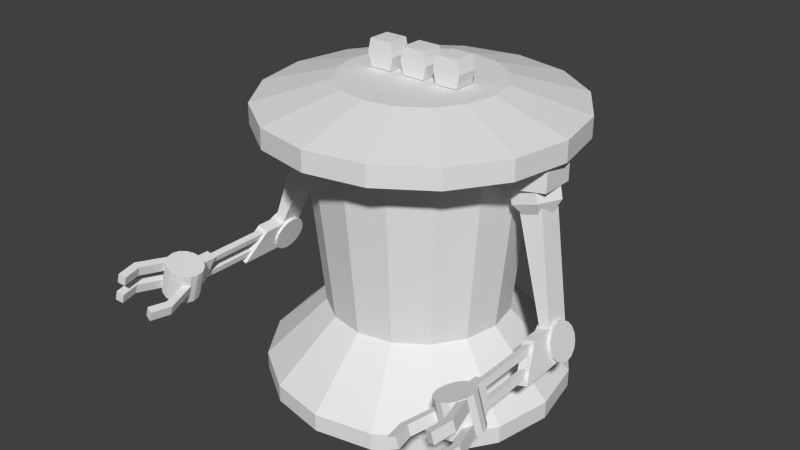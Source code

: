 # Source: npc_servbot.blend  (saved by Blender 2.78.0; exported with 4.5.12 LTS)
import bpy
from mathutils import Matrix  # noqa: F401  (used for matrix-valued properties, if any)

bpy.ops.wm.read_factory_settings(use_empty=True)
scene = bpy.context.scene
scene.name = 'Scene'

# ---- collections
col_collection_2 = bpy.data.collections.new('Collection 2'); scene.collection.children.link(col_collection_2)

# ---- world
world_world = bpy.data.worlds.new('World'); scene.world = world_world
world_world.color = (0.05088, 0.05088, 0.05088)
world_world.use_sun_shadow = False
world_world.sun_shadow_jitter_overblur = 0.0
world_world.cycles.sampling_method = 'NONE'
world_world.cycles.sample_map_resolution = 256

# ---- meshes
me_servbotmesh_923 = bpy.data.meshes.new('ServbotMesh.923')
me_servbotmesh_923.from_pydata([(-0.6397, 0.002321, 0.0009457), (-0.6397, 0.002321, 0.07577), (-0.591, 0.2472, 0.0009457), (-0.591, 0.2472, 0.07577), (-0.4523, 0.4549, 0.0009457), (-0.4523, 0.4549, 0.07577), (-0.2447, 0.5936, 0.0009456), (-0.2447, 0.5936, 0.07577), (0.0002557, 0.6423, 0.0009455), (0.0002557, 0.6423, 0.07577), (0.2452, 0.5936, 0.0009456), (0.2452, 0.5936, 0.07577), (0.4528, 0.4549, 0.0009457), (0.4528, 0.4549, 0.07577), (0.5915, 0.2472, 0.0009456), (0.5915, 0.2472, 0.07577), (0.6403, 0.002322, 0.0009457), (0.6403, 0.002322, 0.07577), (0.5915, -0.2426, 0.0009457), (0.5915, -0.2426, 0.07577), (0.4528, -0.4502, 0.0009457), (0.4528, -0.4502, 0.07577), (0.2452, -0.589, 0.0009457), (0.2452, -0.589, 0.07577), (0.0002568, -0.6377, 0.0009456), (0.0002568, -0.6377, 0.07577), (-0.2447, -0.589, 0.0009456), (-0.2447, -0.589, 0.07577), (-0.4523, -0.4502, 0.0009457), (-0.4523, -0.4502, 0.07577), (-0.591, -0.2426, 0.0009456), (-0.591, -0.2426, 0.07577), (-0.385, 0.002321, 0.3267), (-0.3556, 0.1497, 0.3267), (-0.2721, 0.2747, 0.3267), (-0.1472, 0.3582, 0.3267), (0.0002559, 0.3875, 0.3267), (0.1477, 0.3582, 0.3267), (0.2726, 0.2747, 0.3267), (0.3562, 0.1497, 0.3267), (0.3855, 0.002322, 0.3267), (0.3562, -0.1451, 0.3267), (0.2726, -0.2701, 0.3267), (0.1477, -0.3536, 0.3267), (0.0002565, -0.3829, 0.3267), (-0.1472, -0.3536, 0.3267), (-0.2721, -0.2701, 0.3267), (-0.3556, -0.1451, 0.3267), (-0.4594, 0.002321, 1.075), (-0.4244, 0.1782, 1.075), (-0.3248, 0.3273, 1.075), (-0.1756, 0.427, 1.075), (0.0002558, 0.462, 1.075), (0.1762, 0.427, 1.075), (0.3253, 0.3273, 1.075), (0.4249, 0.1782, 1.075), (0.4599, 0.002322, 1.075), (0.4249, -0.1736, 1.075), (0.3253, -0.3227, 1.075), (0.1762, -0.4223, 1.075), (0.0002566, -0.4573, 1.075), (-0.1756, -0.4223, 1.075), (-0.3248, -0.3227, 1.075), (-0.4244, -0.1736, 1.075), (-0.6551, 0.002321, 1.107), (-0.6052, 0.2531, 1.107), (-0.4631, 0.4657, 1.107), (-0.2505, 0.6078, 1.107), (0.0002557, 0.6576, 1.107), (0.251, 0.6078, 1.107), (0.4636, 0.4657, 1.107), (0.6057, 0.2531, 1.107), (0.6556, 0.002322, 1.107), (0.6057, -0.2485, 1.107), (0.4636, -0.4611, 1.107), (0.251, -0.6031, 1.107), (0.0002568, -0.653, 1.107), (-0.2505, -0.6031, 1.107), (-0.4631, -0.4611, 1.107), (-0.6052, -0.2485, 1.107), (-0.6551, 0.002321, 1.194), (-0.6052, 0.2531, 1.194), (-0.4631, 0.4657, 1.194), (-0.2505, 0.6078, 1.194), (0.0002557, 0.6576, 1.194), (0.251, 0.6078, 1.194), (0.4636, 0.4657, 1.194), (0.6057, 0.2531, 1.194), (0.6556, 0.002322, 1.194), (0.6057, -0.2485, 1.194), (0.4636, -0.4611, 1.194), (0.251, -0.6031, 1.194), (0.0002567, -0.653, 1.194), (-0.2505, -0.6031, 1.194), (-0.4631, -0.4611, 1.194), (-0.6052, -0.2485, 1.194), (-0.3369, 0.002321, 1.281), (-0.3112, 0.1314, 1.281), (-0.2382, 0.2407, 1.281), (-0.1288, 0.3138, 1.281), (0.0002559, 0.3395, 1.281), (0.1293, 0.3138, 1.281), (0.2387, 0.2407, 1.281), (0.3118, 0.1314, 1.281), (0.3374, 0.002322, 1.281), (0.3118, -0.1267, 1.281), (0.2387, -0.2361, 1.281), (0.1293, -0.3092, 1.281), (0.0002565, -0.3349, 1.281), (-0.1288, -0.3092, 1.281), (-0.2382, -0.2361, 1.281), (-0.3112, -0.1267, 1.281), (0.04788, 0.1058, 1.283), (-0.04737, 0.1058, 1.283), (-0.04737, 0.2011, 1.283), (0.04788, 0.2011, 1.283), (0.04788, 0.1058, 1.397), (-0.04737, 0.1058, 1.397), (-0.04737, 0.2011, 1.397), (0.04788, 0.2011, 1.397), (0.04788, 0.09221, 1.34), (-0.04737, 0.09221, 1.34), (-0.04737, 0.2147, 1.34), (0.04788, 0.2147, 1.34), (0.04788, -0.04908, 1.283), (-0.04737, -0.04908, 1.283), (-0.04737, 0.04617, 1.283), (0.04788, 0.04617, 1.283), (0.04788, -0.04908, 1.397), (-0.04737, -0.04908, 1.397), (-0.04737, 0.04617, 1.397), (0.04788, 0.04617, 1.397), (0.04788, -0.0627, 1.34), (-0.04737, -0.0627, 1.34), (-0.04737, 0.05979, 1.34), (0.04788, 0.05979, 1.34), (0.04788, -0.2093, 1.283), (-0.04737, -0.2093, 1.283), (-0.04737, -0.1141, 1.283), (0.04788, -0.1141, 1.283), (0.04788, -0.2093, 1.397), (-0.04737, -0.2093, 1.397), (-0.04737, -0.1141, 1.397), (0.04788, -0.1141, 1.397), (0.04788, -0.2229, 1.34), (-0.04737, -0.2229, 1.34), (-0.04737, -0.1004, 1.34), (0.04788, -0.1004, 1.34), (0.07318, -0.621, 1.003), (-0.07266, -0.621, 1.003), (-0.1271, -0.419, 0.9904), (0.1276, -0.419, 0.9904), (0.07318, -0.621, 1.106), (-0.07266, -0.621, 1.106), (-0.1271, -0.419, 1.106), (0.1276, -0.419, 1.106), (0.07318, 0.6256, 1.003), (-0.07266, 0.6256, 1.003), (-0.1271, 0.4237, 0.9904), (0.1276, 0.4237, 0.9904), (0.07318, 0.6256, 1.106), (-0.07266, 0.6256, 1.106), (-0.1271, 0.4237, 1.106), (0.1276, 0.4237, 1.106), (0.05328, 0.4989, 0.9183), (-0.04875, 0.5039, 0.9029), (-0.04875, 0.6018, 0.9345), (0.05328, 0.5969, 0.9499), (0.1265, 0.6683, 0.4868), (0.02444, 0.6733, 0.4714), (0.02444, 0.7141, 0.4846), (0.1265, 0.7091, 0.4999), (-0.01294, 0.5083, 1.054), (-0.02779, 0.569, 1.05), (0.1141, 0.6944, 0.3497), (-0.02114, 0.6373, 0.9526), (0.1141, 0.768, 0.3734), (0.08375, 0.6962, 0.344), (-0.06876, 0.5173, 1.027), (-0.09721, 0.5346, 0.9735), (-0.08742, 0.5536, 0.9146), (-0.0329, 0.5664, 0.8739), (0.08375, 0.7698, 0.3677), (0.05344, 0.6944, 0.3497), (-0.02841, 0.4612, 1.015), (-0.03192, 0.4438, 0.9551), (-0.02213, 0.4628, 0.8962), (0.0004304, 0.5201, 0.8645), (0.05344, 0.768, 0.3734), (0.02775, 0.6891, 0.3661), (0.03749, 0.4782, 1.032), (0.07472, 0.4714, 0.9817), (0.0845, 0.4904, 0.9228), (0.05487, 0.5342, 0.8781), (0.02775, 0.7627, 0.3898), (0.01058, 0.6813, 0.3905), (0.03787, 0.5449, 1.053), (0.07533, 0.5792, 1.017), (0.08512, 0.5982, 0.9577), (0.05519, 0.5892, 0.8959), (0.01058, 0.7548, 0.4142), (0.004547, 0.672, 0.4194), (0.004547, 0.7455, 0.4431), (-0.03092, 0.6183, 1.011), (0.000939, 0.6091, 0.8933), (0.1398, 0.7627, 0.3898), (0.1398, 0.6891, 0.3661), (0.1569, 0.7548, 0.4142), (0.1569, 0.6813, 0.3905), (0.163, 0.7455, 0.4431), (0.163, 0.672, 0.4194), (0.1569, 0.7362, 0.4719), (0.1569, 0.6627, 0.4482), (0.1398, 0.7284, 0.4964), (0.1398, 0.6548, 0.4727), (0.1141, 0.7231, 0.5127), (0.1141, 0.6495, 0.489), (0.08375, 0.7212, 0.5185), (0.08375, 0.6477, 0.4948), (0.05344, 0.7231, 0.5127), (0.05344, 0.6495, 0.489), (0.02775, 0.7284, 0.4964), (0.02775, 0.6548, 0.4727), (0.01058, 0.7362, 0.4719), (0.01058, 0.6627, 0.4482), (0.2539, 0.7121, 0.4616), (0.1199, 0.7535, 0.3769), (0.1199, 0.7024, 0.3605), (0.5315, 0.7121, 0.4616), (0.2261, 0.7126, 0.5037), (0.1199, 0.7126, 0.5037), (0.1199, 0.6616, 0.4872), (0.2261, 0.6616, 0.4872), (0.3242, 0.7535, 0.3769), (0.3242, 0.7024, 0.3605), (0.5315, 0.6849, 0.4529), (0.2539, 0.6849, 0.4529), (0.5226, 0.7033, 0.4888), (0.233, 0.7033, 0.4888), (0.233, 0.6761, 0.4801), (0.5226, 0.6761, 0.4801), (0.3078, 0.7344, 0.3924), (0.5544, 0.7344, 0.3924), (0.5544, 0.7072, 0.3836), (0.3078, 0.7072, 0.3836), (0.5452, 0.7257, 0.4195), (0.2866, 0.7257, 0.4195), (0.2866, 0.6985, 0.4108), (0.5452, 0.6985, 0.4108), (0.5889, 0.7111, 0.5001), (0.5889, 0.665, 0.4852), (0.5568, 0.748, 0.3856), (0.5892, 0.748, 0.3856), (0.5892, 0.7018, 0.3707), (0.5568, 0.7018, 0.3707), (0.5189, 0.7111, 0.5001), (0.5189, 0.665, 0.4852), (0.6905, 0.7975, 0.3942), (0.6905, 0.7535, 0.5308), (0.6602, 0.8033, 0.3961), (0.6602, 0.7593, 0.5327), (0.6298, 0.7975, 0.3942), (0.6298, 0.7535, 0.5308), (0.6041, 0.7812, 0.389), (0.6041, 0.7372, 0.5256), (0.587, 0.7567, 0.3811), (0.587, 0.7127, 0.5177), (0.5809, 0.7279, 0.3718), (0.5809, 0.6839, 0.5084), (0.7162, 0.7372, 0.5256), (0.7162, 0.7812, 0.389), (0.7333, 0.7127, 0.5177), (0.7333, 0.7567, 0.3811), (0.7394, 0.6839, 0.5084), (0.7394, 0.7279, 0.3718), (0.7333, 0.655, 0.4991), (0.7333, 0.699, 0.3625), (0.7162, 0.6306, 0.4912), (0.7162, 0.6746, 0.3546), (0.6905, 0.6142, 0.486), (0.6905, 0.6582, 0.3494), (0.6602, 0.6085, 0.4841), (0.6602, 0.6525, 0.3475), (0.6298, 0.6142, 0.486), (0.6298, 0.6582, 0.3494), (0.6041, 0.6306, 0.4912), (0.6041, 0.6746, 0.3546), (0.587, 0.655, 0.4991), (0.587, 0.699, 0.3625), (0.9027, 0.7784, 0.4377), (0.9117, 0.8095, 0.4477), (0.9027, 0.7921, 0.3951), (0.9117, 0.8232, 0.4051), (0.8233, 0.7951, 0.443), (0.7016, 0.7569, 0.4307), (0.6774, 0.7796, 0.438), (0.8213, 0.8273, 0.4534), (0.8233, 0.8088, 0.4004), (0.7016, 0.7706, 0.3881), (0.6774, 0.7933, 0.3954), (0.8213, 0.841, 0.4108), (0.8213, 0.8121, 0.5004), (0.6774, 0.7644, 0.485), (0.7016, 0.7418, 0.4777), (0.8233, 0.7799, 0.49), (0.8213, 0.7984, 0.543), (0.6774, 0.7507, 0.5276), (0.7016, 0.7281, 0.5203), (0.8233, 0.7662, 0.5326), (0.9117, 0.7944, 0.4946), (0.9027, 0.7633, 0.4846), (0.9117, 0.7807, 0.5372), (0.9027, 0.7495, 0.5272), (0.8213, 0.5957, 0.3817), (0.6774, 0.6434, 0.397), (0.7016, 0.6661, 0.4043), (0.8233, 0.6279, 0.392), (0.8213, 0.582, 0.4243), (0.6774, 0.6297, 0.4396), (0.7016, 0.6524, 0.4469), (0.8233, 0.6142, 0.4346), (0.9117, 0.6135, 0.3874), (0.9027, 0.6446, 0.3974), (0.9117, 0.5998, 0.43), (0.9027, 0.6309, 0.44), (0.05328, -0.4937, 0.9183), (-0.04875, -0.4987, 0.9029), (-0.04875, -0.5966, 0.9345), (0.05328, -0.5917, 0.9499), (0.1265, -0.6631, 0.4868), (0.02445, -0.6681, 0.4714), (0.02445, -0.7089, 0.4846), (0.1265, -0.7039, 0.4999), (-0.01294, -0.5031, 1.054), (-0.02779, -0.5638, 1.05), (0.1141, -0.6892, 0.3497), (-0.02113, -0.6321, 0.9526), (0.1141, -0.7628, 0.3734), (0.08376, -0.6911, 0.344), (-0.06876, -0.5121, 1.027), (-0.09721, -0.5294, 0.9735), (-0.08742, -0.5484, 0.9146), (-0.0329, -0.5612, 0.8739), (0.08376, -0.7646, 0.3677), (0.05345, -0.6892, 0.3497), (-0.02841, -0.456, 1.015), (-0.03192, -0.4386, 0.9551), (-0.02213, -0.4576, 0.8962), (0.000432, -0.5149, 0.8645), (0.05345, -0.7628, 0.3734), (0.02775, -0.6839, 0.3661), (0.0375, -0.473, 1.032), (0.07472, -0.4662, 0.9817), (0.0845, -0.4852, 0.9228), (0.05487, -0.529, 0.8781), (0.02775, -0.7575, 0.3898), (0.01058, -0.6761, 0.3905), (0.03788, -0.5397, 1.053), (0.07533, -0.574, 1.017), (0.08512, -0.593, 0.9577), (0.05519, -0.584, 0.8959), (0.01058, -0.7496, 0.4142), (0.004549, -0.6668, 0.4194), (0.00455, -0.7403, 0.4431), (-0.03092, -0.6131, 1.011), (0.0009408, -0.6039, 0.8933), (0.1398, -0.7575, 0.3898), (0.1398, -0.6839, 0.3661), (0.1569, -0.7496, 0.4142), (0.1569, -0.6761, 0.3905), (0.163, -0.7403, 0.4431), (0.163, -0.6668, 0.4194), (0.1569, -0.731, 0.4719), (0.1569, -0.6575, 0.4482), (0.1398, -0.7232, 0.4964), (0.1398, -0.6496, 0.4727), (0.1141, -0.7179, 0.5127), (0.1141, -0.6443, 0.489), (0.08376, -0.716, 0.5185), (0.08376, -0.6425, 0.4948), (0.05345, -0.7179, 0.5127), (0.05345, -0.6443, 0.489), (0.02775, -0.7232, 0.4964), (0.02775, -0.6496, 0.4727), (0.01058, -0.731, 0.4719), (0.01058, -0.6575, 0.4482), (0.2539, -0.7069, 0.4616), (0.1199, -0.7483, 0.3769), (0.1199, -0.6972, 0.3605), (0.5315, -0.7069, 0.4616), (0.2261, -0.7074, 0.5037), (0.1199, -0.7074, 0.5037), (0.1199, -0.6564, 0.4872), (0.2261, -0.6564, 0.4872), (0.3242, -0.7483, 0.3769), (0.3242, -0.6972, 0.3605), (0.5315, -0.6797, 0.4529), (0.2539, -0.6797, 0.4529), (0.5226, -0.6981, 0.4888), (0.233, -0.6981, 0.4888), (0.233, -0.671, 0.4801), (0.5226, -0.671, 0.4801), (0.3079, -0.7292, 0.3924), (0.5544, -0.7292, 0.3924), (0.5544, -0.702, 0.3836), (0.3079, -0.702, 0.3836), (0.5452, -0.7205, 0.4195), (0.2866, -0.7205, 0.4195), (0.2866, -0.6933, 0.4108), (0.5452, -0.6933, 0.4108), (0.5889, -0.7059, 0.5001), (0.5889, -0.6598, 0.4852), (0.5568, -0.7428, 0.3856), (0.5892, -0.7428, 0.3856), (0.5892, -0.6967, 0.3707), (0.5568, -0.6967, 0.3707), (0.5189, -0.7059, 0.5001), (0.5189, -0.6598, 0.4852), (0.6905, -0.7924, 0.3942), (0.6905, -0.7483, 0.5308), (0.6602, -0.7981, 0.3961), (0.6602, -0.7541, 0.5327), (0.6298, -0.7924, 0.3942), (0.6298, -0.7483, 0.5308), (0.6041, -0.776, 0.389), (0.6041, -0.732, 0.5256), (0.587, -0.7515, 0.3811), (0.587, -0.7075, 0.5177), (0.5809, -0.7227, 0.3718), (0.581, -0.6787, 0.5084), (0.7162, -0.732, 0.5256), (0.7162, -0.776, 0.389), (0.7333, -0.7075, 0.5177), (0.7333, -0.7515, 0.3811), (0.7394, -0.6787, 0.5084), (0.7394, -0.7227, 0.3718), (0.7333, -0.6498, 0.4991), (0.7333, -0.6938, 0.3625), (0.7162, -0.6254, 0.4912), (0.7162, -0.6694, 0.3546), (0.6905, -0.609, 0.486), (0.6905, -0.653, 0.3494), (0.6602, -0.6033, 0.4841), (0.6602, -0.6473, 0.3475), (0.6298, -0.609, 0.486), (0.6298, -0.653, 0.3494), (0.6041, -0.6254, 0.4912), (0.6041, -0.6694, 0.3546), (0.587, -0.6498, 0.4991), (0.587, -0.6938, 0.3625), (0.9027, -0.7732, 0.4377), (0.9117, -0.8043, 0.4477), (0.9027, -0.7869, 0.3951), (0.9117, -0.818, 0.4051), (0.8233, -0.7899, 0.443), (0.7016, -0.7517, 0.4307), (0.6775, -0.7744, 0.438), (0.8213, -0.8221, 0.4534), (0.8233, -0.8036, 0.4004), (0.7016, -0.7654, 0.3881), (0.6775, -0.7881, 0.3954), (0.8213, -0.8358, 0.4108), (0.8213, -0.8069, 0.5004), (0.6775, -0.7592, 0.485), (0.7016, -0.7366, 0.4777), (0.8233, -0.7747, 0.49), (0.8213, -0.7932, 0.543), (0.6775, -0.7455, 0.5276), (0.7016, -0.7229, 0.5203), (0.8233, -0.761, 0.5326), (0.9117, -0.7892, 0.4946), (0.9027, -0.7581, 0.4846), (0.9117, -0.7755, 0.5372), (0.9027, -0.7443, 0.5272), (0.8213, -0.5906, 0.3817), (0.6775, -0.6382, 0.397), (0.7016, -0.6609, 0.4043), (0.8233, -0.6228, 0.392), (0.8213, -0.5768, 0.4243), (0.6775, -0.6245, 0.4396), (0.7016, -0.6472, 0.4469), (0.8233, -0.609, 0.4346), (0.9117, -0.6083, 0.3874), (0.9027, -0.6394, 0.3974), (0.9117, -0.5946, 0.43), (0.9027, -0.6257, 0.44)], [], [(0, 1, 3, 2), (2, 3, 5, 4), (4, 5, 7, 6), (6, 7, 9, 8), (8, 9, 11, 10), (10, 11, 13, 12), (12, 13, 15, 14), (14, 15, 17, 16), (16, 17, 19, 18), (18, 19, 21, 20), (20, 21, 23, 22), (22, 23, 25, 24), (24, 25, 27, 26), (26, 27, 29, 28), (3, 1, 32, 33), (30, 31, 1, 0), (28, 29, 31, 30), (0, 2, 4, 6, 8, 10, 12, 14, 16, 18, 20, 22, 24, 26, 28, 30), (17, 15, 39, 40), (23, 21, 42, 43), (7, 5, 34, 35), (29, 27, 45, 46), (13, 11, 37, 38), (19, 17, 40, 41), (25, 23, 43, 44), (9, 7, 35, 36), (31, 29, 46, 47), (15, 13, 38, 39), (21, 19, 41, 42), (5, 3, 33, 34), (27, 25, 44, 45), (11, 9, 36, 37), (1, 31, 47, 32), (41, 40, 56, 57), (39, 38, 54, 55), (37, 36, 52, 53), (32, 47, 63, 48), (35, 34, 50, 51), (46, 45, 61, 62), (33, 32, 48, 49), (44, 43, 59, 60), (42, 41, 57, 58), (40, 39, 55, 56), (38, 37, 53, 54), (36, 35, 51, 52), (47, 46, 62, 63), (34, 33, 49, 50), (45, 44, 60, 61), (43, 42, 58, 59), (58, 57, 73, 74), (56, 55, 71, 72), (54, 53, 69, 70), (52, 51, 67, 68), (63, 62, 78, 79), (50, 49, 65, 66), (61, 60, 76, 77), (59, 58, 74, 75), (57, 56, 72, 73), (55, 54, 70, 71), (53, 52, 68, 69), (48, 63, 79, 64), (51, 50, 66, 67), (62, 61, 77, 78), (49, 48, 64, 65), (60, 59, 75, 76), (75, 74, 90, 91), (73, 72, 88, 89), (71, 70, 86, 87), (69, 68, 84, 85), (64, 79, 95, 80), (67, 66, 82, 83), (78, 77, 93, 94), (65, 64, 80, 81), (76, 75, 91, 92), (74, 73, 89, 90), (72, 71, 87, 88), (70, 69, 85, 86), (68, 67, 83, 84), (79, 78, 94, 95), (66, 65, 81, 82), (77, 76, 92, 93), (81, 80, 96, 97), (92, 91, 107, 108), (90, 89, 105, 106), (88, 87, 103, 104), (86, 85, 101, 102), (84, 83, 99, 100), (95, 94, 110, 111), (82, 81, 97, 98), (93, 92, 108, 109), (91, 90, 106, 107), (89, 88, 104, 105), (87, 86, 102, 103), (85, 84, 100, 101), (80, 95, 111, 96), (83, 82, 98, 99), (94, 93, 109, 110), (97, 96, 111, 110, 109, 108, 107, 106, 105, 104, 103, 102, 101, 100, 99, 98), (120, 121, 113, 112), (121, 122, 114, 113), (122, 123, 115, 114), (123, 120, 112, 115), (116, 117, 121, 120), (119, 118, 117, 116), (117, 118, 122, 121), (118, 119, 123, 122), (119, 116, 120, 123), (132, 133, 125, 124), (133, 134, 126, 125), (134, 135, 127, 126), (135, 132, 124, 127), (128, 129, 133, 132), (131, 130, 129, 128), (129, 130, 134, 133), (130, 131, 135, 134), (131, 128, 132, 135), (144, 145, 137, 136), (145, 146, 138, 137), (146, 147, 139, 138), (147, 144, 136, 139), (140, 141, 145, 144), (143, 142, 141, 140), (141, 142, 146, 145), (142, 143, 147, 146), (143, 140, 144, 147), (152, 153, 149, 148), (153, 154, 150, 149), (155, 152, 148, 151), (148, 149, 150, 151), (160, 156, 157, 161), (161, 157, 158, 162), (163, 159, 156, 160), (156, 159, 158, 157), (164, 168, 171, 167), (165, 169, 168, 164), (166, 170, 169, 165), (167, 171, 170, 166), (164, 167, 166, 165), (182, 176, 174, 177), (188, 182, 177, 183), (181, 187, 186, 180), (180, 186, 185, 179), (179, 185, 184, 178), (194, 188, 183, 189), (187, 193, 192, 186), (186, 192, 191, 185), (185, 191, 190, 184), (193, 199, 198, 192), (192, 198, 197, 191), (191, 197, 196, 190), (200, 194, 189, 195), (202, 200, 195, 201), (204, 181, 180, 175), (175, 180, 179, 203), (203, 179, 178, 173), (173, 178, 172), (178, 184, 172), (184, 190, 172), (190, 196, 172), (199, 204, 175, 198), (198, 175, 203, 197), (197, 203, 173, 196), (196, 173, 172), (176, 205, 206, 174), (205, 207, 208, 206), (207, 209, 210, 208), (209, 211, 212, 210), (211, 213, 214, 212), (213, 215, 216, 214), (215, 217, 218, 216), (217, 219, 220, 218), (219, 221, 222, 220), (174, 206, 208, 210, 212, 214, 216, 218, 220, 222, 224, 201, 195, 189, 183, 177), (223, 202, 201, 224), (221, 223, 224, 222), (176, 182, 188, 194, 200, 202, 223, 221, 219, 217, 215, 213, 211, 209, 207, 205), (231, 227, 234, 232), (245, 242, 241, 246), (229, 233, 226, 230), (247, 244, 243, 248), (237, 228, 225, 238), (232, 229, 230, 231), (242, 243, 244, 241), (232, 234, 233, 229), (240, 237, 238, 239), (239, 236, 235, 240), (228, 235, 236, 225), (226, 233, 234, 227), (248, 245, 246, 247), (253, 250, 256, 254), (251, 255, 249, 252), (254, 251, 252, 253), (254, 256, 255, 251), (249, 255, 256, 250), (260, 258, 257, 259), (262, 260, 259, 261), (264, 262, 261, 263), (266, 264, 263, 265), (268, 266, 265, 267), (258, 269, 270, 257), (269, 271, 272, 270), (271, 273, 274, 272), (273, 275, 276, 274), (275, 277, 278, 276), (277, 279, 280, 278), (279, 281, 282, 280), (281, 283, 284, 282), (283, 285, 286, 284), (257, 270, 272, 274, 276, 278, 280, 282, 284, 286, 288, 267, 265, 263, 261, 259), (287, 268, 267, 288), (285, 287, 288, 286), (258, 260, 262, 264, 266, 268, 287, 285, 283, 281, 279, 277, 275, 273, 271, 269), (296, 290, 292, 300), (297, 291, 289, 293), (293, 289, 290, 296), (289, 291, 292, 290), (293, 296, 295, 294), (300, 297, 298, 299), (300, 292, 291, 297), (294, 298, 297, 293), (296, 300, 299, 295), (305, 301, 302, 306), (307, 303, 304, 308), (301, 309, 310, 304), (301, 304, 303, 302), (308, 305, 306, 307), (312, 310, 309, 311), (308, 312, 311, 305), (304, 310, 312, 308), (305, 311, 309, 301), (317, 318, 314, 313), (319, 320, 316, 315), (313, 316, 322, 321), (313, 314, 315, 316), (320, 319, 318, 317), (324, 323, 321, 322), (320, 317, 323, 324), (316, 320, 324, 322), (317, 313, 321, 323), (325, 328, 332, 329), (326, 325, 329, 330), (327, 326, 330, 331), (328, 327, 331, 332), (325, 326, 327, 328), (343, 338, 335, 337), (349, 344, 338, 343), (342, 341, 347, 348), (341, 340, 346, 347), (340, 339, 345, 346), (355, 350, 344, 349), (348, 347, 353, 354), (347, 346, 352, 353), (346, 345, 351, 352), (354, 353, 359, 360), (353, 352, 358, 359), (352, 351, 357, 358), (361, 356, 350, 355), (363, 362, 356, 361), (365, 336, 341, 342), (336, 364, 340, 341), (364, 334, 339, 340), (334, 333, 339), (339, 333, 345), (345, 333, 351), (351, 333, 357), (360, 359, 336, 365), (359, 358, 364, 336), (358, 357, 334, 364), (357, 333, 334), (337, 335, 367, 366), (366, 367, 369, 368), (368, 369, 371, 370), (370, 371, 373, 372), (372, 373, 375, 374), (374, 375, 377, 376), (376, 377, 379, 378), (378, 379, 381, 380), (380, 381, 383, 382), (335, 338, 344, 350, 356, 362, 385, 383, 381, 379, 377, 375, 373, 371, 369, 367), (384, 385, 362, 363), (382, 383, 385, 384), (337, 366, 368, 370, 372, 374, 376, 378, 380, 382, 384, 363, 361, 355, 349, 343), (392, 393, 395, 388), (406, 407, 402, 403), (390, 391, 387, 394), (408, 409, 404, 405), (398, 399, 386, 389), (393, 392, 391, 390), (403, 402, 405, 404), (393, 390, 394, 395), (401, 400, 399, 398), (400, 401, 396, 397), (389, 386, 397, 396), (387, 388, 395, 394), (409, 408, 407, 406), (414, 415, 417, 411), (412, 413, 410, 416), (415, 414, 413, 412), (415, 412, 416, 417), (410, 411, 417, 416), (421, 420, 418, 419), (423, 422, 420, 421), (425, 424, 422, 423), (427, 426, 424, 425), (429, 428, 426, 427), (419, 418, 431, 430), (430, 431, 433, 432), (432, 433, 435, 434), (434, 435, 437, 436), (436, 437, 439, 438), (438, 439, 441, 440), (440, 441, 443, 442), (442, 443, 445, 444), (444, 445, 447, 446), (418, 420, 422, 424, 426, 428, 449, 447, 445, 443, 441, 439, 437, 435, 433, 431), (448, 449, 428, 429), (446, 447, 449, 448), (419, 430, 432, 434, 436, 438, 440, 442, 444, 446, 448, 429, 427, 425, 423, 421), (457, 461, 453, 451), (458, 454, 450, 452), (454, 457, 451, 450), (450, 451, 453, 452), (454, 455, 456, 457), (461, 460, 459, 458), (461, 458, 452, 453), (455, 454, 458, 459), (457, 456, 460, 461), (466, 467, 463, 462), (468, 469, 465, 464), (462, 465, 471, 470), (462, 463, 464, 465), (469, 468, 467, 466), (473, 472, 470, 471), (469, 466, 472, 473), (465, 469, 473, 471), (466, 462, 470, 472), (478, 474, 475, 479), (480, 476, 477, 481), (474, 482, 483, 477), (474, 477, 476, 475), (481, 478, 479, 480), (485, 483, 482, 484), (481, 485, 484, 478), (477, 483, 485, 481), (478, 484, 482, 474)])
_uv = me_servbotmesh_923.uv_layers.new(name='UVMap')
_uv.uv.foreach_set('vector', [0.3728, 0.03018, 0.3728, 0.04888, 0.3082, 0.05321, 0.3072, 0.03451, 0.3072, 0.03451, 0.3082, 0.05321, 0.2602, 0.066, 0.2563, 0.05518, 0.2563, 0.05518, 0.2602, 0.066, 0.2344, 0.09947, 0.2275, 0.08275, 0.2275, 0.08275, 0.2344, 0.09947, 0.2223, 0.1359, 0.2164, 0.1192, 0.5269, 0.611, 0.5219, 0.6407, 0.5071, 0.5786, 0.5179, 0.5716, 0.5179, 0.5716, 0.5071, 0.5786, 0.4782, 0.555, 0.4782, 0.5411, 0.4782, 0.5411, 0.4782, 0.555, 0.4292, 0.5422, 0.4312, 0.5273, 0.4312, 0.5273, 0.4292, 0.5422, 0.3772, 0.5353, 0.3772, 0.5214, 0.3772, 0.5214, 0.3772, 0.5353, 0.2977, 0.5422, 0.2947, 0.5293, 0.2947, 0.5293, 0.2977, 0.5422, 0.2713, 0.557, 0.2664, 0.5451, 0.2664, 0.5451, 0.2713, 0.557, 0.2483, 0.5777, 0.2405, 0.5667, 0.2405, 0.5667, 0.2483, 0.5777, 0.2315, 0.6426, 0.2236, 0.6307, 0.5253, 0.13, 0.5145, 0.1487, 0.5053, 0.09258, 0.5161, 0.08176, 0.5161, 0.08176, 0.5053, 0.09258, 0.4795, 0.06699, 0.4795, 0.04829, 0.3082, 0.05321, 0.3728, 0.04888, 0.3735, 0.1454, 0.3296, 0.1484, 0.4305, 0.03451, 0.4305, 0.05321, 0.3728, 0.04888, 0.3728, 0.03018, 0.4795, 0.04829, 0.4795, 0.06699, 0.4305, 0.05321, 0.4305, 0.03451, 0.8405, 0.05954, 0.8989, 0.07043, 0.9485, 0.1014, 0.9816, 0.1479, 0.9933, 0.2026, 0.9816, 0.2574, 0.9485, 0.3038, 0.8989, 0.3348, 0.8405, 0.3457, 0.782, 0.3348, 0.7324, 0.3038, 0.6993, 0.2574, 0.6877, 0.2026, 0.6993, 0.1479, 0.7324, 0.1014, 0.782, 0.07043, 0.3772, 0.5353, 0.4292, 0.5422, 0.4202, 0.6411, 0.3772, 0.6401, 0.2483, 0.5777, 0.2713, 0.557, 0.3022, 0.6441, 0.285, 0.6608, 0.2344, 0.09947, 0.2602, 0.066, 0.3013, 0.1543, 0.2863, 0.173, 0.4795, 0.06699, 0.5053, 0.09258, 0.4612, 0.1691, 0.4463, 0.1582, 0.4782, 0.555, 0.5071, 0.5786, 0.4714, 0.649, 0.4532, 0.6431, 0.2977, 0.5422, 0.3772, 0.5353, 0.3772, 0.6401, 0.3323, 0.6431, 0.2315, 0.6426, 0.2483, 0.5777, 0.285, 0.6608, 0.2733, 0.6805, 0.2223, 0.1359, 0.2344, 0.09947, 0.2863, 0.173, 0.2771, 0.1858, 0.4305, 0.05321, 0.4795, 0.06699, 0.4463, 0.1582, 0.416, 0.1484, 0.4292, 0.5422, 0.4782, 0.555, 0.4532, 0.6431, 0.4202, 0.6411, 0.2713, 0.557, 0.2977, 0.5422, 0.3323, 0.6431, 0.3022, 0.6441, 0.2602, 0.066, 0.3082, 0.05321, 0.3296, 0.1484, 0.3013, 0.1543, 0.5053, 0.09258, 0.5145, 0.1487, 0.4715, 0.1878, 0.4612, 0.1691, 0.5071, 0.5786, 0.5219, 0.6407, 0.4801, 0.6765, 0.4714, 0.649, 0.3728, 0.04888, 0.4305, 0.05321, 0.416, 0.1484, 0.3735, 0.1454, 0.3323, 0.6431, 0.3772, 0.6401, 0.3778, 0.8264, 0.3325, 0.8269, 0.4202, 0.6411, 0.4532, 0.6431, 0.4532, 0.827, 0.4215, 0.8274, 0.4714, 0.649, 0.4801, 0.6765, 0.4896, 0.843, 0.4748, 0.828, 0.3735, 0.1454, 0.416, 0.1484, 0.4172, 0.3519, 0.3733, 0.3519, 0.2863, 0.173, 0.3013, 0.1543, 0.296, 0.3535, 0.2828, 0.3535, 0.4463, 0.1582, 0.4612, 0.1691, 0.4677, 0.3527, 0.4545, 0.3519, 0.3296, 0.1484, 0.3735, 0.1454, 0.3733, 0.3519, 0.3293, 0.3519, 0.2733, 0.6805, 0.285, 0.6608, 0.2854, 0.8269, 0.2723, 0.838, 0.3022, 0.6441, 0.3323, 0.6431, 0.3325, 0.8269, 0.3, 0.8267, 0.3772, 0.6401, 0.4202, 0.6411, 0.4215, 0.8274, 0.3778, 0.8264, 0.4532, 0.6431, 0.4714, 0.649, 0.4748, 0.828, 0.4532, 0.827, 0.2771, 0.1858, 0.2863, 0.173, 0.2828, 0.3535, 0.2764, 0.3535, 0.416, 0.1484, 0.4463, 0.1582, 0.4545, 0.3519, 0.4172, 0.3519, 0.3013, 0.1543, 0.3296, 0.1484, 0.3293, 0.3519, 0.296, 0.3535, 0.4612, 0.1691, 0.4715, 0.1878, 0.4764, 0.3512, 0.4677, 0.3527, 0.285, 0.6608, 0.3022, 0.6441, 0.3, 0.8267, 0.2854, 0.8269, 0.3, 0.8267, 0.3325, 0.8269, 0.3109, 0.8683, 0.2546, 0.8683, 0.3778, 0.8264, 0.4215, 0.8274, 0.4436, 0.8683, 0.3772, 0.8683, 0.4532, 0.827, 0.4748, 0.828, 0.5384, 0.8702, 0.4998, 0.8683, 0.4295, 0.2299, 0.4256, 0.2107, 0.4453, 0.2026, 0.4508, 0.2299, 0.4172, 0.3519, 0.4545, 0.3519, 0.4891, 0.3591, 0.4359, 0.3601, 0.296, 0.3535, 0.3293, 0.3519, 0.3106, 0.3601, 0.2624, 0.3631, 0.3331, 0.2107, 0.3292, 0.2299, 0.3079, 0.2299, 0.3133, 0.2026, 0.2854, 0.8269, 0.3, 0.8267, 0.2546, 0.8683, 0.217, 0.8683, 0.3325, 0.8269, 0.3778, 0.8264, 0.3772, 0.8683, 0.3109, 0.8683, 0.4215, 0.8274, 0.4532, 0.827, 0.4998, 0.8683, 0.4436, 0.8683, 0.4256, 0.2491, 0.4295, 0.2299, 0.4508, 0.2299, 0.4453, 0.2572, 0.3733, 0.3519, 0.4172, 0.3519, 0.4359, 0.3601, 0.3733, 0.3601, 0.2828, 0.3535, 0.296, 0.3535, 0.2624, 0.3631, 0.222, 0.3651, 0.4545, 0.3519, 0.4677, 0.3527, 0.5294, 0.3658, 0.4891, 0.3591, 0.3293, 0.3519, 0.3733, 0.3519, 0.3733, 0.3601, 0.3106, 0.3601, 0.3292, 0.2299, 0.3331, 0.2491, 0.3133, 0.2572, 0.3079, 0.2299, 0.217, 0.8683, 0.2546, 0.8683, 0.2546, 0.8913, 0.217, 0.8913, 0.3109, 0.8683, 0.3772, 0.8683, 0.3772, 0.8913, 0.3109, 0.8913, 0.4436, 0.8683, 0.4998, 0.8683, 0.4998, 0.8913, 0.4436, 0.8913, 0.5384, 0.8702, 0.5491, 0.8684, 0.5441, 0.8914, 0.5384, 0.8933, 0.3733, 0.3601, 0.4359, 0.3601, 0.4366, 0.3732, 0.3733, 0.3757, 0.222, 0.3651, 0.2624, 0.3631, 0.2662, 0.3764, 0.222, 0.3811, 0.4891, 0.3591, 0.5294, 0.3658, 0.5321, 0.3799, 0.4897, 0.3751, 0.3106, 0.3601, 0.3733, 0.3601, 0.3733, 0.3757, 0.3113, 0.3763, 0.2038, 0.8683, 0.217, 0.8683, 0.217, 0.8913, 0.2038, 0.8913, 0.2546, 0.8683, 0.3109, 0.8683, 0.3109, 0.8913, 0.2546, 0.8913, 0.3772, 0.8683, 0.4436, 0.8683, 0.4436, 0.8913, 0.3772, 0.8913, 0.4998, 0.8683, 0.5384, 0.8702, 0.5384, 0.8933, 0.4998, 0.8913, 0.2007, 0.3737, 0.222, 0.3651, 0.222, 0.3811, 0.1942, 0.4, 0.4359, 0.3601, 0.4891, 0.3591, 0.4897, 0.3751, 0.4366, 0.3732, 0.2624, 0.3631, 0.3106, 0.3601, 0.3113, 0.3763, 0.2662, 0.3764, 0.5294, 0.3658, 0.549, 0.3815, 0.548, 0.4028, 0.5321, 0.3799, 0.3113, 0.3763, 0.3733, 0.3757, 0.3694, 0.4174, 0.342, 0.4174, 0.2038, 0.8913, 0.217, 0.8913, 0.2948, 0.9104, 0.288, 0.9104, 0.2546, 0.8913, 0.3109, 0.8913, 0.3431, 0.9104, 0.3141, 0.9104, 0.3772, 0.8913, 0.4436, 0.8913, 0.4114, 0.9104, 0.3772, 0.9104, 0.4998, 0.8913, 0.5384, 0.8933, 0.4596, 0.9104, 0.4403, 0.9104, 0.1942, 0.4, 0.222, 0.3811, 0.2955, 0.4174, 0.2813, 0.4187, 0.4366, 0.3732, 0.4897, 0.3751, 0.4279, 0.4164, 0.4045, 0.4164, 0.2662, 0.3764, 0.3113, 0.3763, 0.342, 0.4174, 0.3127, 0.4174, 0.5321, 0.3799, 0.548, 0.4028, 0.4653, 0.4208, 0.4491, 0.4164, 0.217, 0.8913, 0.2546, 0.8913, 0.3141, 0.9104, 0.2948, 0.9104, 0.3109, 0.8913, 0.3772, 0.8913, 0.3772, 0.9104, 0.3431, 0.9104, 0.4436, 0.8913, 0.4998, 0.8913, 0.4403, 0.9104, 0.4114, 0.9104, 0.5384, 0.8933, 0.5441, 0.8914, 0.4664, 0.9104, 0.4596, 0.9104, 0.3733, 0.3757, 0.4366, 0.3732, 0.4045, 0.4164, 0.3694, 0.4174, 0.222, 0.3811, 0.2662, 0.3764, 0.3127, 0.4174, 0.2955, 0.4174, 0.4897, 0.3751, 0.5321, 0.3799, 0.4491, 0.4164, 0.4279, 0.4164, 0.2954, 0.2602, 0.289, 0.2279, 0.2954, 0.1957, 0.3137, 0.1683, 0.3411, 0.15, 0.3733, 0.1436, 0.4056, 0.15, 0.433, 0.1683, 0.4513, 0.1957, 0.4577, 0.2279, 0.4513, 0.2602, 0.433, 0.2876, 0.4056, 0.3058, 0.3733, 0.3123, 0.3411, 0.3058, 0.3137, 0.2876, 0.3255, 0.886, 0.3045, 0.886, 0.3048, 0.8735, 0.3258, 0.8735, 0.4505, 0.9026, 0.4505, 0.8759, 0.4631, 0.8789, 0.4631, 0.8997, 0.4219, 0.8867, 0.4008, 0.8867, 0.4008, 0.8743, 0.4219, 0.8743, 0.4547, 0.9388, 0.4218, 0.9388, 0.4255, 0.9236, 0.451, 0.9236, 0.3258, 0.8983, 0.3049, 0.8983, 0.3045, 0.886, 0.3255, 0.886, 0.3792, 0.8781, 0.4003, 0.8781, 0.4003, 0.8989, 0.3792, 0.8989, 0.4379, 0.8997, 0.4379, 0.8789, 0.4505, 0.8759, 0.4505, 0.9026, 0.4219, 0.8991, 0.4008, 0.8991, 0.4008, 0.8867, 0.4219, 0.8867, 0.451, 0.9541, 0.4255, 0.9541, 0.4218, 0.9388, 0.4547, 0.9388, 0.2835, 0.8859, 0.3045, 0.8859, 0.3042, 0.8983, 0.2832, 0.8983, 0.4001, 0.9026, 0.4001, 0.8759, 0.4127, 0.8789, 0.4127, 0.8997, 0.3453, 0.8875, 0.3243, 0.8875, 0.3243, 0.8751, 0.3453, 0.8751, 0.3923, 0.9368, 0.3592, 0.9368, 0.3628, 0.9214, 0.3886, 0.9214, 0.2832, 0.8735, 0.3041, 0.8735, 0.3045, 0.8859, 0.2835, 0.8859, 0.4014, 0.8779, 0.4225, 0.8779, 0.4225, 0.8987, 0.4014, 0.8987, 0.3875, 0.8997, 0.3875, 0.8789, 0.4001, 0.8759, 0.4001, 0.9026, 0.3453, 0.8999, 0.3243, 0.8999, 0.3243, 0.8875, 0.3453, 0.8875, 0.3886, 0.9521, 0.3628, 0.9521, 0.3592, 0.9368, 0.3923, 0.9368, 0.3871, 0.8862, 0.4081, 0.8862, 0.4078, 0.8986, 0.3868, 0.8986, 0.4253, 0.9026, 0.4253, 0.8759, 0.4379, 0.8789, 0.4379, 0.8997, 0.3203, 0.8875, 0.2993, 0.8875, 0.2993, 0.8751, 0.3203, 0.8751, 0.3316, 0.9375, 0.2992, 0.9375, 0.3028, 0.9225, 0.328, 0.9225, 0.3868, 0.8738, 0.4078, 0.8738, 0.4081, 0.8862, 0.3871, 0.8862, 0.4243, 0.8777, 0.4454, 0.8777, 0.4454, 0.8985, 0.4243, 0.8985, 0.4127, 0.8997, 0.4127, 0.8789, 0.4253, 0.8759, 0.4253, 0.9026, 0.3203, 0.8999, 0.2993, 0.8999, 0.2993, 0.8875, 0.3203, 0.8875, 0.328, 0.9526, 0.3028, 0.9526, 0.2992, 0.9375, 0.3316, 0.9375, 0.4453, 0.8499, 0.4453, 0.8323, 0.4581, 0.8323, 0.4581, 0.8499, 0.532, 0.3648, 0.4786, 0.3598, 0.4805, 0.3358, 0.53, 0.3389, 0.2657, 0.868, 0.2172, 0.868, 0.2251, 0.8396, 0.2657, 0.8373, 0.3079, 0.4264, 0.3261, 0.4264, 0.333, 0.4516, 0.3012, 0.4517, 0.4326, 0.8323, 0.4453, 0.8323, 0.4453, 0.85, 0.4326, 0.85, 0.2176, 0.3598, 0.2215, 0.3369, 0.269, 0.3378, 0.268, 0.3598, 0.4887, 0.868, 0.4887, 0.8373, 0.5224, 0.8435, 0.5254, 0.8709, 0.4433, 0.4275, 0.4499, 0.4513, 0.4198, 0.4515, 0.4261, 0.4276, 0.4884, 0.802, 0.5286, 0.7556, 0.543, 0.7827, 0.5188, 0.8217, 0.8284, 0.2986, 0.8284, 0.2295, 0.8139, 0.2294, 0.8139, 0.2986, 0.5304, 0.3291, 0.5875, 0.2513, 0.5515, 0.225, 0.4894, 0.3144, 0.5174, 0.8249, 0.5449, 0.7889, 0.5259, 0.7474, 0.4886, 0.8081, 0.4479, 0.8328, 0.4479, 0.9032, 0.5149, 0.9032, 0.5149, 0.8328, 0.7481, 0.889, 0.7461, 0.8964, 0.7637, 0.9022, 0.7656, 0.8948, 0.7509, 0.8819, 0.7481, 0.889, 0.7656, 0.8948, 0.7685, 0.8878, 0.2501, 0.3079, 0.2584, 0.3084, 0.2666, 0.3162, 0.2505, 0.3154, 0.2505, 0.3154, 0.2666, 0.3162, 0.2673, 0.327, 0.2511, 0.3261, 0.2511, 0.3261, 0.2673, 0.327, 0.2617, 0.3364, 0.2517, 0.3358, 0.7542, 0.8762, 0.7509, 0.8819, 0.7685, 0.8878, 0.7718, 0.882, 0.4994, 0.7927, 0.5027, 0.796, 0.4922, 0.8063, 0.4858, 0.7999, 0.4858, 0.7999, 0.4922, 0.8063, 0.4875, 0.8201, 0.4811, 0.8137, 0.4811, 0.8137, 0.4875, 0.8201, 0.4889, 0.8318, 0.4849, 0.8279, 0.5027, 0.796, 0.5155, 0.8004, 0.5174, 0.815, 0.4922, 0.8063, 0.4922, 0.8063, 0.5174, 0.815, 0.5127, 0.8287, 0.4875, 0.8201, 0.4875, 0.8201, 0.5127, 0.8287, 0.5044, 0.8372, 0.4889, 0.8318, 0.7575, 0.8727, 0.7542, 0.8762, 0.7718, 0.882, 0.775, 0.8786, 0.7746, 0.8845, 0.7768, 0.8773, 0.7584, 0.8716, 0.7562, 0.8788, 0.2421, 0.3093, 0.2501, 0.3079, 0.2505, 0.3154, 0.2347, 0.3181, 0.2347, 0.3181, 0.2505, 0.3154, 0.2511, 0.3261, 0.2354, 0.3289, 0.2354, 0.3289, 0.2511, 0.3261, 0.2517, 0.3358, 0.242, 0.3375, 0.6627, 0.8732, 0.6627, 0.8254, 0.6324, 0.8483, 0.6627, 0.8254, 0.6194, 0.8104, 0.6324, 0.8483, 0.6194, 0.8104, 0.5926, 0.8489, 0.6324, 0.8483, 0.4935, 0.8162, 0.5024, 0.823, 0.4968, 0.8211, 0.5155, 0.8004, 0.5202, 0.7999, 0.5266, 0.8139, 0.5174, 0.815, 0.5174, 0.815, 0.5266, 0.8139, 0.5219, 0.8277, 0.5127, 0.8287, 0.5127, 0.8287, 0.5219, 0.8277, 0.5101, 0.8365, 0.5044, 0.8372, 0.6194, 0.8877, 0.6627, 0.8732, 0.6324, 0.8483, 0.7461, 0.8964, 0.7453, 0.9029, 0.7629, 0.9088, 0.7637, 0.9022, 0.7453, 0.9029, 0.7458, 0.9076, 0.7634, 0.9135, 0.7629, 0.9088, 0.537, 0.3021, 0.5322, 0.3112, 0.509, 0.2989, 0.5138, 0.2899, 0.5322, 0.3112, 0.5274, 0.3203, 0.5042, 0.308, 0.509, 0.2989, 0.5274, 0.3203, 0.5233, 0.328, 0.5002, 0.3157, 0.5042, 0.308, 0.5233, 0.328, 0.5206, 0.3331, 0.4974, 0.3209, 0.5002, 0.3157, 0.5206, 0.3331, 0.5196, 0.3349, 0.4965, 0.3227, 0.4974, 0.3209, 0.5163, 0.336, 0.5169, 0.3346, 0.4993, 0.3269, 0.4987, 0.3283, 0.7692, 0.9019, 0.7705, 0.8978, 0.7521, 0.8921, 0.7508, 0.8962, 0.7881, 0.8219, 0.7931, 0.8254, 0.7963, 0.8304, 0.7972, 0.8362, 0.7957, 0.8419, 0.792, 0.8466, 0.7868, 0.8496, 0.7807, 0.8504, 0.7747, 0.849, 0.7698, 0.8455, 0.7666, 0.8404, 0.7657, 0.8346, 0.7672, 0.829, 0.7708, 0.8243, 0.7761, 0.8213, 0.7822, 0.8205, 0.7724, 0.8917, 0.7746, 0.8845, 0.7562, 0.8788, 0.754, 0.886, 0.7705, 0.8978, 0.7724, 0.8917, 0.754, 0.886, 0.7521, 0.8921, 0.7952, 0.8392, 0.7952, 0.8326, 0.7928, 0.8265, 0.7884, 0.8218, 0.7825, 0.8193, 0.7762, 0.8193, 0.7704, 0.8218, 0.7659, 0.8265, 0.7635, 0.8326, 0.7635, 0.8392, 0.7659, 0.8454, 0.7704, 0.85, 0.7762, 0.8526, 0.7825, 0.8526, 0.7884, 0.85, 0.7928, 0.8454, 0.768, 0.896, 0.7544, 0.8877, 0.7591, 0.8691, 0.7703, 0.883, 0.9162, 0.8461, 0.9237, 0.8364, 0.8457, 0.8255, 0.8356, 0.8347, 0.8166, 0.8525, 0.847, 0.826, 0.8049, 0.824, 0.7972, 0.8514, 0.8361, 0.8357, 0.8411, 0.8271, 0.9122, 0.8374, 0.9067, 0.8442, 0.9075, 0.8621, 0.9105, 0.8531, 0.829, 0.8419, 0.821, 0.8476, 0.8198, 0.8312, 0.8193, 0.8425, 0.7968, 0.8413, 0.7976, 0.83, 0.9033, 0.2984, 0.9028, 0.2915, 0.8456, 0.2915, 0.8457, 0.2984, 0.6355, 0.6202, 0.6698, 0.5753, 0.6879, 0.5891, 0.6537, 0.634, 0.8893, 0.851, 0.889, 0.857, 0.8287, 0.8492, 0.8294, 0.8433, 0.8223, 0.8485, 0.8267, 0.8433, 0.9006, 0.8534, 0.899, 0.8617, 0.9014, 0.2979, 0.9009, 0.2907, 0.8337, 0.2907, 0.8337, 0.2979, 0.802, 0.3018, 0.8493, 0.3018, 0.849, 0.2889, 0.8022, 0.2889, 0.8894, 0.8536, 0.8892, 0.8592, 0.8385, 0.8527, 0.8391, 0.8471, 0.9322, 0.8413, 0.9105, 0.87, 0.8958, 0.8637, 0.9113, 0.8359, 0.9214, 0.8358, 0.9016, 0.8666, 0.9222, 0.8719, 0.931, 0.8382, 0.9027, 0.2894, 0.9035, 0.3011, 0.911, 0.3011, 0.9102, 0.2894, 0.5874, 0.7014, 0.5874, 0.6161, 0.5558, 0.6161, 0.5558, 0.7014, 0.9034, 0.8609, 0.8887, 0.859, 0.8891, 0.8488, 0.9036, 0.8507, 0.9171, 0.8706, 0.9237, 0.8711, 0.9281, 0.8445, 0.9215, 0.844, 0.9105, 0.8693, 0.9171, 0.8706, 0.9215, 0.844, 0.9149, 0.8427, 0.9051, 0.8676, 0.9105, 0.8693, 0.9149, 0.8427, 0.9095, 0.841, 0.9016, 0.8655, 0.9051, 0.8676, 0.9095, 0.841, 0.906, 0.8389, 0.9006, 0.8636, 0.9016, 0.8655, 0.906, 0.8389, 0.905, 0.837, 0.9237, 0.8711, 0.9295, 0.8708, 0.9339, 0.8442, 0.9281, 0.8445, 0.6593, 0.6517, 0.6534, 0.648, 0.674, 0.6149, 0.6799, 0.6186, 0.6534, 0.648, 0.6464, 0.6436, 0.667, 0.6106, 0.674, 0.6149, 0.6464, 0.6436, 0.6395, 0.6393, 0.6601, 0.6062, 0.667, 0.6106, 0.6395, 0.6393, 0.6335, 0.6356, 0.6541, 0.6025, 0.6601, 0.6062, 0.6335, 0.6356, 0.6296, 0.6331, 0.6502, 0.6001, 0.6541, 0.6025, 0.6296, 0.6331, 0.6282, 0.6322, 0.6488, 0.5992, 0.6502, 0.6001, 0.9311, 0.8629, 0.927, 0.8611, 0.9361, 0.8432, 0.9402, 0.845, 0.927, 0.8611, 0.9233, 0.8601, 0.9324, 0.8422, 0.9361, 0.8432, 0.7495, 0.9593, 0.7466, 0.9623, 0.7451, 0.9662, 0.7451, 0.9705, 0.7466, 0.9744, 0.7495, 0.9774, 0.7532, 0.9791, 0.7573, 0.9791, 0.761, 0.9774, 0.7639, 0.9744, 0.7655, 0.9705, 0.7655, 0.9662, 0.7639, 0.9623, 0.761, 0.9593, 0.7573, 0.9577, 0.7532, 0.9577, 0.9205, 0.86, 0.9191, 0.8608, 0.9282, 0.8429, 0.9296, 0.842, 0.9233, 0.8601, 0.9205, 0.86, 0.9296, 0.842, 0.9324, 0.8422, 0.6362, 0.637, 0.627, 0.6349, 0.6183, 0.6358, 0.6114, 0.6396, 0.6073, 0.6456, 0.6066, 0.653, 0.6095, 0.6607, 0.6155, 0.6674, 0.6237, 0.6721, 0.6329, 0.6742, 0.6416, 0.6733, 0.6485, 0.6695, 0.6526, 0.6635, 0.6533, 0.6561, 0.6504, 0.6484, 0.6444, 0.6417, 0.9547, 0.8598, 0.9762, 0.8593, 0.9787, 0.8518, 0.9561, 0.8515, 0.9599, 0.8496, 0.9771, 0.85, 0.9769, 0.8597, 0.9597, 0.8593, 0.6938, 0.6243, 0.6969, 0.6038, 0.7058, 0.6044, 0.7019, 0.6279, 0.6893, 0.6169, 0.7008, 0.6018, 0.7119, 0.6102, 0.7003, 0.6253, 0.6938, 0.6243, 0.7019, 0.6279, 0.6762, 0.6575, 0.6728, 0.6495, 0.9561, 0.8515, 0.9569, 0.8495, 0.9308, 0.8436, 0.9253, 0.8443, 0.9561, 0.8515, 0.9787, 0.8518, 0.9744, 0.8508, 0.9569, 0.8495, 0.9332, 0.8586, 0.9335, 0.8489, 0.9599, 0.8496, 0.9597, 0.8593, 0.9547, 0.8598, 0.9561, 0.8515, 0.9253, 0.8443, 0.9239, 0.8526, 0.9518, 0.8772, 0.9532, 0.8689, 0.9224, 0.8618, 0.921, 0.8701, 0.9288, 0.8733, 0.9297, 0.8645, 0.9539, 0.867, 0.9529, 0.8759, 0.9532, 0.8689, 0.9731, 0.8704, 0.9715, 0.8682, 0.954, 0.867, 0.9532, 0.8689, 0.954, 0.867, 0.9279, 0.8611, 0.9224, 0.8618, 0.6915, 0.6215, 0.7004, 0.6254, 0.6721, 0.6581, 0.6685, 0.6493, 0.6892, 0.6142, 0.7007, 0.5991, 0.7118, 0.6075, 0.7003, 0.6226, 0.6915, 0.6215, 0.695, 0.599, 0.7048, 0.5996, 0.7004, 0.6254, 0.9539, 0.867, 0.9695, 0.8687, 0.9686, 0.8776, 0.9529, 0.8759, 0.9518, 0.8772, 0.9717, 0.8787, 0.9731, 0.8704, 0.9532, 0.8689, 0.9508, 0.8653, 0.9309, 0.8638, 0.9314, 0.8576, 0.9513, 0.8591, 0.9289, 0.8551, 0.9558, 0.8562, 0.9572, 0.8479, 0.9302, 0.8468, 0.9473, 0.8438, 0.9464, 0.8479, 0.9551, 0.8482, 0.9573, 0.8446, 0.9473, 0.8438, 0.9357, 0.8446, 0.9379, 0.8483, 0.9464, 0.8479, 0.6385, 0.5985, 0.6312, 0.6236, 0.6246, 0.6251, 0.6328, 0.5954, 0.7041, 0.6186, 0.6941, 0.6154, 0.6986, 0.6014, 0.7086, 0.6046, 0.6385, 0.5985, 0.6328, 0.5954, 0.646, 0.5821, 0.6504, 0.5869, 0.9572, 0.8479, 0.9558, 0.8562, 0.9729, 0.8595, 0.9743, 0.8512, 0.9508, 0.8653, 0.9513, 0.8591, 0.9638, 0.8601, 0.9633, 0.8663, 0.4884, 0.802, 0.5188, 0.8217, 0.543, 0.7827, 0.5286, 0.7556, 0.8284, 0.2986, 0.8139, 0.2986, 0.8139, 0.2294, 0.8284, 0.2295, 0.5304, 0.3291, 0.4894, 0.3144, 0.5515, 0.225, 0.5875, 0.2513, 0.5174, 0.8249, 0.4886, 0.8081, 0.5259, 0.7474, 0.5449, 0.7889, 0.4479, 0.8328, 0.5149, 0.8328, 0.5149, 0.9032, 0.4479, 0.9032, 0.7481, 0.889, 0.7656, 0.8948, 0.7637, 0.9022, 0.7461, 0.8964, 0.7509, 0.8819, 0.7685, 0.8878, 0.7656, 0.8948, 0.7481, 0.889, 0.2501, 0.3079, 0.2505, 0.3154, 0.2666, 0.3162, 0.2584, 0.3084, 0.2505, 0.3154, 0.2511, 0.3261, 0.2673, 0.327, 0.2666, 0.3162, 0.2511, 0.3261, 0.2517, 0.3358, 0.2617, 0.3364, 0.2673, 0.327, 0.7542, 0.8762, 0.7718, 0.882, 0.7685, 0.8878, 0.7509, 0.8819, 0.4994, 0.7927, 0.4858, 0.7999, 0.4922, 0.8063, 0.5027, 0.796, 0.4858, 0.7999, 0.4811, 0.8137, 0.4875, 0.8201, 0.4922, 0.8063, 0.4811, 0.8137, 0.4849, 0.8279, 0.4889, 0.8318, 0.4875, 0.8201, 0.5027, 0.796, 0.4922, 0.8063, 0.5174, 0.815, 0.5155, 0.8004, 0.4922, 0.8063, 0.4875, 0.8201, 0.5127, 0.8287, 0.5174, 0.815, 0.4875, 0.8201, 0.4889, 0.8318, 0.5044, 0.8372, 0.5127, 0.8287, 0.7575, 0.8727, 0.775, 0.8786, 0.7718, 0.882, 0.7542, 0.8762, 0.7746, 0.8845, 0.7562, 0.8788, 0.7584, 0.8716, 0.7768, 0.8773, 0.2421, 0.3093, 0.2347, 0.3181, 0.2505, 0.3154, 0.2501, 0.3079, 0.2347, 0.3181, 0.2354, 0.3289, 0.2511, 0.3261, 0.2505, 0.3154, 0.2354, 0.3289, 0.242, 0.3375, 0.2517, 0.3358, 0.2511, 0.3261, 0.6627, 0.8732, 0.6324, 0.8483, 0.6627, 0.8254, 0.6627, 0.8254, 0.6324, 0.8483, 0.6194, 0.8104, 0.6194, 0.8104, 0.6324, 0.8483, 0.5926, 0.8489, 0.4935, 0.8162, 0.4968, 0.8211, 0.5024, 0.823, 0.5155, 0.8004, 0.5174, 0.815, 0.5266, 0.8139, 0.5202, 0.7999, 0.5174, 0.815, 0.5127, 0.8287, 0.5219, 0.8277, 0.5266, 0.8139, 0.5127, 0.8287, 0.5044, 0.8372, 0.5101, 0.8365, 0.5219, 0.8277, 0.6194, 0.8877, 0.6324, 0.8483, 0.6627, 0.8732, 0.7461, 0.8964, 0.7637, 0.9022, 0.7629, 0.9088, 0.7453, 0.9029, 0.7453, 0.9029, 0.7629, 0.9088, 0.7634, 0.9135, 0.7458, 0.9076, 0.537, 0.3021, 0.5138, 0.2899, 0.509, 0.2989, 0.5322, 0.3112, 0.5322, 0.3112, 0.509, 0.2989, 0.5042, 0.308, 0.5274, 0.3203, 0.5274, 0.3203, 0.5042, 0.308, 0.5002, 0.3157, 0.5233, 0.328, 0.5233, 0.328, 0.5002, 0.3157, 0.4974, 0.3209, 0.5206, 0.3331, 0.5206, 0.3331, 0.4974, 0.3209, 0.4965, 0.3227, 0.5196, 0.3349, 0.5163, 0.336, 0.4987, 0.3283, 0.4993, 0.3269, 0.5169, 0.3346, 0.7692, 0.9019, 0.7508, 0.8962, 0.7521, 0.8921, 0.7705, 0.8978, 0.7881, 0.8219, 0.7822, 0.8205, 0.7761, 0.8213, 0.7708, 0.8243, 0.7672, 0.829, 0.7657, 0.8346, 0.7666, 0.8404, 0.7698, 0.8455, 0.7747, 0.849, 0.7807, 0.8504, 0.7868, 0.8496, 0.792, 0.8466, 0.7957, 0.8419, 0.7972, 0.8362, 0.7963, 0.8304, 0.7931, 0.8254, 0.7724, 0.8917, 0.754, 0.886, 0.7562, 0.8788, 0.7746, 0.8845, 0.7705, 0.8978, 0.7521, 0.8921, 0.754, 0.886, 0.7724, 0.8917, 0.7952, 0.8392, 0.7928, 0.8454, 0.7884, 0.85, 0.7825, 0.8526, 0.7762, 0.8526, 0.7704, 0.85, 0.7659, 0.8454, 0.7635, 0.8392, 0.7635, 0.8326, 0.7659, 0.8265, 0.7704, 0.8218, 0.7762, 0.8193, 0.7825, 0.8193, 0.7884, 0.8218, 0.7928, 0.8265, 0.7952, 0.8326, 0.768, 0.896, 0.7703, 0.883, 0.7591, 0.8691, 0.7544, 0.8877, 0.9162, 0.8461, 0.8356, 0.8347, 0.8457, 0.8255, 0.9237, 0.8364, 0.8166, 0.8525, 0.7972, 0.8514, 0.8049, 0.824, 0.847, 0.826, 0.8361, 0.8357, 0.9067, 0.8442, 0.9122, 0.8374, 0.8411, 0.8271, 0.9075, 0.8621, 0.821, 0.8476, 0.829, 0.8419, 0.9105, 0.8531, 0.8198, 0.8312, 0.7976, 0.83, 0.7968, 0.8413, 0.8193, 0.8425, 0.9033, 0.2984, 0.8457, 0.2984, 0.8456, 0.2915, 0.9028, 0.2915, 0.6355, 0.6202, 0.6537, 0.634, 0.6879, 0.5891, 0.6698, 0.5753, 0.8893, 0.851, 0.8294, 0.8433, 0.8287, 0.8492, 0.889, 0.857, 0.8223, 0.8485, 0.899, 0.8617, 0.9006, 0.8534, 0.8267, 0.8433, 0.9014, 0.2979, 0.8337, 0.2979, 0.8337, 0.2907, 0.9009, 0.2907, 0.802, 0.3018, 0.8022, 0.2889, 0.849, 0.2889, 0.8493, 0.3018, 0.8894, 0.8536, 0.8391, 0.8471, 0.8385, 0.8527, 0.8892, 0.8592, 0.9322, 0.8413, 0.9113, 0.8359, 0.8958, 0.8637, 0.9105, 0.87, 0.9214, 0.8358, 0.931, 0.8382, 0.9222, 0.8719, 0.9016, 0.8666, 0.9027, 0.2894, 0.9102, 0.2894, 0.911, 0.3011, 0.9035, 0.3011, 0.5874, 0.7014, 0.5558, 0.7014, 0.5558, 0.6161, 0.5874, 0.6161, 0.9034, 0.8609, 0.9036, 0.8507, 0.8891, 0.8488, 0.8887, 0.859, 0.9171, 0.8706, 0.9215, 0.844, 0.9281, 0.8445, 0.9237, 0.8711, 0.9105, 0.8693, 0.9149, 0.8427, 0.9215, 0.844, 0.9171, 0.8706, 0.9051, 0.8676, 0.9095, 0.841, 0.9149, 0.8427, 0.9105, 0.8693, 0.9016, 0.8655, 0.906, 0.8389, 0.9095, 0.841, 0.9051, 0.8676, 0.9006, 0.8636, 0.905, 0.837, 0.906, 0.8389, 0.9016, 0.8655, 0.9237, 0.8711, 0.9281, 0.8445, 0.9339, 0.8442, 0.9295, 0.8708, 0.6593, 0.6517, 0.6799, 0.6186, 0.674, 0.6149, 0.6534, 0.648, 0.6534, 0.648, 0.674, 0.6149, 0.667, 0.6106, 0.6464, 0.6436, 0.6464, 0.6436, 0.667, 0.6106, 0.6601, 0.6062, 0.6395, 0.6393, 0.6395, 0.6393, 0.6601, 0.6062, 0.6541, 0.6025, 0.6335, 0.6356, 0.6335, 0.6356, 0.6541, 0.6025, 0.6502, 0.6001, 0.6296, 0.6331, 0.6296, 0.6331, 0.6502, 0.6001, 0.6488, 0.5992, 0.6282, 0.6322, 0.9311, 0.8629, 0.9402, 0.845, 0.9361, 0.8432, 0.927, 0.8611, 0.927, 0.8611, 0.9361, 0.8432, 0.9324, 0.8422, 0.9233, 0.8601, 0.7495, 0.9593, 0.7532, 0.9577, 0.7573, 0.9577, 0.761, 0.9593, 0.7639, 0.9623, 0.7655, 0.9662, 0.7655, 0.9705, 0.7639, 0.9744, 0.761, 0.9774, 0.7573, 0.9791, 0.7532, 0.9791, 0.7495, 0.9774, 0.7466, 0.9744, 0.7451, 0.9705, 0.7451, 0.9662, 0.7466, 0.9623, 0.9205, 0.86, 0.9296, 0.842, 0.9282, 0.8429, 0.9191, 0.8608, 0.9233, 0.8601, 0.9324, 0.8422, 0.9296, 0.842, 0.9205, 0.86, 0.6362, 0.637, 0.6444, 0.6417, 0.6504, 0.6484, 0.6533, 0.6561, 0.6526, 0.6635, 0.6485, 0.6695, 0.6416, 0.6733, 0.6329, 0.6742, 0.6237, 0.6721, 0.6155, 0.6674, 0.6095, 0.6607, 0.6066, 0.653, 0.6073, 0.6456, 0.6114, 0.6396, 0.6183, 0.6358, 0.627, 0.6349, 0.9547, 0.8598, 0.9561, 0.8515, 0.9787, 0.8518, 0.9762, 0.8593, 0.9599, 0.8496, 0.9597, 0.8593, 0.9769, 0.8597, 0.9771, 0.85, 0.6938, 0.6243, 0.7019, 0.6279, 0.7058, 0.6044, 0.6969, 0.6038, 0.6893, 0.6169, 0.7003, 0.6253, 0.7119, 0.6102, 0.7008, 0.6018, 0.6938, 0.6243, 0.6728, 0.6495, 0.6762, 0.6575, 0.7019, 0.6279, 0.9561, 0.8515, 0.9253, 0.8443, 0.9308, 0.8436, 0.9569, 0.8495, 0.9561, 0.8515, 0.9569, 0.8495, 0.9744, 0.8508, 0.9787, 0.8518, 0.9332, 0.8586, 0.9597, 0.8593, 0.9599, 0.8496, 0.9335, 0.8489, 0.9547, 0.8598, 0.9239, 0.8526, 0.9253, 0.8443, 0.9561, 0.8515, 0.9518, 0.8772, 0.921, 0.8701, 0.9224, 0.8618, 0.9532, 0.8689, 0.9288, 0.8733, 0.9529, 0.8759, 0.9539, 0.867, 0.9297, 0.8645, 0.9532, 0.8689, 0.954, 0.867, 0.9715, 0.8682, 0.9731, 0.8704, 0.9532, 0.8689, 0.9224, 0.8618, 0.9279, 0.8611, 0.954, 0.867, 0.6915, 0.6215, 0.6685, 0.6493, 0.6721, 0.6581, 0.7004, 0.6254, 0.6892, 0.6142, 0.7003, 0.6226, 0.7118, 0.6075, 0.7007, 0.5991, 0.6915, 0.6215, 0.7004, 0.6254, 0.7048, 0.5996, 0.695, 0.599, 0.9539, 0.867, 0.9529, 0.8759, 0.9686, 0.8776, 0.9695, 0.8687, 0.9518, 0.8772, 0.9532, 0.8689, 0.9731, 0.8704, 0.9717, 0.8787, 0.9508, 0.8653, 0.9513, 0.8591, 0.9314, 0.8576, 0.9309, 0.8638, 0.9289, 0.8551, 0.9302, 0.8468, 0.9572, 0.8479, 0.9558, 0.8562, 0.9473, 0.8438, 0.9573, 0.8446, 0.9551, 0.8482, 0.9464, 0.8479, 0.9473, 0.8438, 0.9464, 0.8479, 0.9379, 0.8483, 0.9357, 0.8446, 0.6385, 0.5985, 0.6328, 0.5954, 0.6246, 0.6251, 0.6312, 0.6236, 0.7041, 0.6186, 0.7086, 0.6046, 0.6986, 0.6014, 0.6941, 0.6154, 0.6385, 0.5985, 0.6504, 0.5869, 0.646, 0.5821, 0.6328, 0.5954, 0.9572, 0.8479, 0.9743, 0.8512, 0.9729, 0.8595, 0.9558, 0.8562, 0.9508, 0.8653, 0.9633, 0.8663, 0.9638, 0.8601, 0.9513, 0.8591])
me_servbotmesh_923.materials.append(None)
me_servbotmesh_923.use_remesh_preserve_volume = False
me_servbotmesh_923.use_remesh_preserve_attributes = False
me_servbotmesh_923.use_mirror_vertex_groups = False
me_servbotmesh_923.update()
arm_armature_001 = bpy.data.armatures.new('Armature.001')  # bones are not reproduced

# ---- objects
ob_armature = bpy.data.objects.new('Armature', arm_armature_001)
ob_servbot_001 = bpy.data.objects.new('servbot.001', me_servbotmesh_923)

# ---- transforms, parenting, visibility, modifiers, constraints
ob_armature.location = (0.0, 0.0, 2.98e-08)
ob_armature.rotation_euler = (0.0, -0.0, -1.571)
ob_armature.scale = (0.5706, 0.5706, 0.5706)
ob_armature.show_in_front = True
ob_armature.lineart.crease_threshold = 0.0
ob_servbot_001.parent = ob_armature
ob_servbot_001.matrix_parent_inverse = Matrix(((1.753, 0.0, 0.0, 0.0), (0.0, 1.753, 0.0, 0.0), (0.0, 0.0, 1.753, -5.223e-08), (0.0, 0.0, 0.0, 1.0)))
ob_servbot_001.location = (0.0, 0.0, 0.0)
ob_servbot_001.lineart.crease_threshold = 0.0
_vg = ob_servbot_001.vertex_groups.new(name='Body')
_vg.add([0, 1, 2, 3, 4, 5, 6, 7, 8, 9, 10, 11, 12, 13, 14, 15, 16, 17, 18, 19, 20, 21, 22, 23, 24, 25, 26, 27, 28, 29, 30, 31, 32, 33, 34, 35, 36, 37, 38, 39, 40, 41, 42, 43, 44, 45, 46, 47, 48, 49, 50, 51, 52, 53, 54, 55, 56, 57, 58, 59, 60, 61, 62, 63, 64, 65, 66, 67, 68, 69, 70, 71, 72, 73, 74, 75, 76, 77, 78, 79, 80, 81, 82, 83, 84, 85, 86, 87, 88, 89, 90, 91, 92, 93, 94, 95, 96, 97, 98, 99, 100, 101, 102, 103, 104, 105, 106, 107, 108, 109, 110, 111, 112, 113, 114, 115, 116, 117, 118, 119, 120, 121, 122, 123, 124, 125, 126, 127, 128, 129, 130, 131, 132, 133, 134, 135, 136, 137, 138, 139, 140, 141, 142, 143, 144, 145, 146, 147, 148, 149, 150, 151, 152, 153, 154, 155, 156, 157, 158, 159, 160, 161, 162, 163], 1.0, 'REPLACE')
_vg = ob_servbot_001.vertex_groups.new(name='RightArmUpper')
_vg.add([325, 326, 327, 328, 329, 330, 331, 332, 333, 334, 335, 336, 337, 338, 339, 340, 341, 342, 343, 344, 345, 346, 347, 348, 349, 350, 351, 352, 353, 354, 355, 356, 357, 358, 359, 360, 361, 362, 363, 364, 365, 366, 367, 368, 369, 370, 371, 372, 373, 374, 375, 376, 377, 378, 379, 380, 381, 382, 383, 384, 385], 1.0, 'REPLACE')
_vg = ob_servbot_001.vertex_groups.new(name='RightArmLower')
_vg.add([386, 387, 388, 389, 390, 391, 392, 393, 394, 395, 396, 397, 398, 399, 400, 401, 402, 403, 404, 405, 406, 407, 408, 409, 410, 411, 412, 413, 414, 415, 416, 417, 418, 419, 420, 421, 422, 423, 424, 425, 426, 427, 428, 429, 430, 431, 432, 433, 434, 435, 436, 437, 438, 439, 440, 441, 442, 443, 444, 445, 446, 447, 448, 449, 450, 451, 452, 453, 454, 455, 456, 457, 458, 459, 460, 461, 462, 463, 464, 465, 466, 467, 468, 469, 470, 471, 472, 473, 474, 475, 476, 477, 478, 479, 480, 481, 482, 483, 484, 485], 1.0, 'REPLACE')
_vg = ob_servbot_001.vertex_groups.new(name='LeftArmUpper')
_vg.add([164, 165, 166, 167, 168, 169, 170, 171, 172, 173, 174, 175, 176, 177, 178, 179, 180, 181, 182, 183, 184, 185, 186, 187, 188, 189, 190, 191, 192, 193, 194, 195, 196, 197, 198, 199, 200, 201, 202, 203, 204, 205, 206, 207, 208, 209, 210, 211, 212, 213, 214, 215, 216, 217, 218, 219, 220, 221, 222, 223, 224], 1.0, 'REPLACE')
_vg = ob_servbot_001.vertex_groups.new(name='LeftArmLower')
_vg.add([225, 226, 227, 228, 229, 230, 231, 232, 233, 234, 235, 236, 237, 238, 239, 240, 241, 242, 243, 244, 245, 246, 247, 248, 249, 250, 251, 252, 253, 254, 255, 256, 257, 258, 259, 260, 261, 262, 263, 264, 265, 266, 267, 268, 269, 270, 271, 272, 273, 274, 275, 276, 277, 278, 279, 280, 281, 282, 283, 284, 285, 286, 287, 288, 289, 290, 291, 292, 293, 294, 295, 296, 297, 298, 299, 300, 301, 302, 303, 304, 305, 306, 307, 308, 309, 310, 311, 312, 313, 314, 315, 316, 317, 318, 319, 320, 321, 322, 323, 324], 1.0, 'REPLACE')
_vg = ob_servbot_001.vertex_groups.new(name='BodyBone')
for _i, _w in zip([0, 1, 2, 3, 4, 5, 6, 7, 8, 9, 10, 11, 12, 13, 14, 15, 16, 17, 18, 19, 20, 21, 22, 23, 24, 25, 26, 27, 28, 29, 30, 31, 32, 33, 34, 35, 36, 37, 38, 39, 40, 41, 42, 43, 44, 45, 46, 47, 48, 49, 50, 51, 52, 53, 54, 55, 56, 57, 58, 59, 60, 61, 62, 63, 64, 65, 66, 67, 68, 69, 70, 71, 72, 73, 74, 75, 76, 77, 78, 79, 80, 81, 82, 83, 84, 85, 86, 87, 88, 89, 90, 91, 92, 93, 94, 95, 96, 97, 98, 99, 100, 101, 102, 103, 104, 105, 106, 107, 108, 109, 110, 111, 112, 113, 114, 115, 116, 117, 118, 119, 120, 121, 122, 123, 124, 125, 126, 127, 128, 129, 130, 131, 132, 133, 134, 135, 136, 137, 138, 139, 140, 141, 142, 143, 144, 145, 146, 147, 148, 149, 150, 151, 152, 153, 154, 155, 156, 157, 158, 159, 160, 161, 162, 163, 164, 165, 166, 167, 173, 175, 178, 179, 180, 181, 184, 185, 186, 187, 190, 191, 192, 193, 196, 197, 198, 199, 203, 204, 325, 326, 327, 328, 334, 336, 339, 340, 341, 342, 345, 346, 347, 348, 351, 352, 353, 354, 357, 358, 359, 360, 364, 365], [0.9999, 0.9999, 0.9999, 0.9999, 0.9999, 0.9999, 0.9999, 0.9999, 0.9999, 0.9999, 0.9999, 0.9999, 0.9999, 0.9999, 0.9998, 0.9998, 0.9999, 0.9999, 0.9999, 0.9999, 0.9998, 0.9999, 0.9998, 0.9998, 0.9999, 0.9999, 0.9999, 0.9999, 0.9999, 0.9999, 0.9999, 0.9999, 1.0, 1.0, 1.0, 1.0, 1.0, 1.0, 1.0, 1.0, 1.0, 1.0, 1.0, 1.0, 1.0, 1.0, 1.0, 1.0, 1.0, 1.0, 1.0, 1.0, 1.0, 1.0, 1.0, 1.0, 1.0, 1.0, 1.0, 1.0, 1.0, 1.0, 1.0, 1.0, 1.0, 1.0, 1.0, 1.0, 1.0, 1.0, 1.0, 1.0, 1.0, 1.0, 1.0, 1.0, 1.0, 1.0, 1.0, 1.0, 1.0, 1.0, 1.0, 1.0, 1.0, 1.0, 1.0, 1.0, 1.0, 1.0, 1.0, 1.0, 1.0, 1.0, 1.0, 1.0, 1.0, 1.0, 1.0, 1.0, 1.0, 1.0, 1.0, 1.0, 1.0, 1.0, 1.0, 1.0, 1.0, 1.0, 1.0, 1.0, 1.0, 1.0, 1.0, 1.0, 1.0, 1.0, 1.0, 0.9999, 1.0, 1.0, 1.0, 1.0, 1.0, 1.0, 1.0, 1.0, 1.0, 1.0, 1.0, 1.0, 1.0, 1.0, 1.0, 1.0, 1.0, 1.0, 1.0, 1.0, 1.0, 1.0, 1.0, 1.0, 1.0, 1.0, 1.0, 1.0, 0.9782, 1.0, 1.0, 1.0, 1.0, 1.0, 0.9594, 0.9822, 1.0, 1.0, 1.0, 1.0, 1.0, 1.0, 1.0, 1.0, 0.0, 0.0, 0.0, 0.0, 1.0, 0.0, 1.0, 0.3582, 0.0, 0.0, 0.315, 0.6033, 0.0, 0.0, 0.673, 0.673, 0.0, 0.0, 0.7357, 0.6892, 4.597e-05, 0.0, 0.673, 0.0, 0.0, 0.0, 0.0, 0.0, 0.9999, 0.0, 0.9993, 0.9284, 0.0, 0.0, 0.9186, 0.7789, 0.0, 0.0, 1.0, 0.8658, 0.0, 0.0, 0.9999, 0.9925, 0.005284, 0.0, 0.9942, 0.0]): _vg.add([_i], _w, 'REPLACE')
_vg = ob_servbot_001.vertex_groups.new(name='Bone.001')
for _i, _w in zip([164, 165, 166, 167, 168, 169, 170, 171, 172, 173, 174, 175, 176, 177, 178, 179, 180, 181, 182, 183, 184, 185, 186, 187, 188, 189, 190, 191, 192, 193, 194, 195, 196, 197, 198, 199, 200, 201, 202, 203, 204, 205, 206, 207, 208, 209, 210, 211, 212, 213, 214, 215, 216, 217, 218, 219, 220, 221, 222, 223, 224], [1.0, 1.0, 1.0, 1.0, 1.0, 1.0, 1.0, 1.0, 1.0, 1.0, 0.5653, 1.0, 0.5189, 0.5275, 1.0, 1.0, 1.0, 1.0, 0.5137, 0.5121, 1.0, 1.0, 1.0, 1.0, 0.5071, 0.5001, 1.0, 1.0, 1.0, 1.0, 0.4999, 0.4881, 1.0, 1.0, 1.0, 1.0, 0.4927, 0.4729, 0.486, 1.0, 1.0, 0.5192, 0.5481, 0.5164, 0.5339, 0.5117, 0.5216, 0.5059, 0.5104, 0.4997, 0.4996, 0.4935, 0.4888, 0.4877, 0.4775, 0.4831, 0.4652, 0.4803, 0.4509, 0.4806, 0.4335]): _vg.add([_i], _w, 'REPLACE')
_vg = ob_servbot_001.vertex_groups.new(name='Bone.002')
for _i, _w in zip([174, 176, 177, 182, 183, 188, 189, 194, 195, 200, 201, 202, 205, 206, 207, 208, 209, 210, 211, 212, 213, 214, 215, 216, 217, 218, 219, 220, 221, 222, 223, 224, 225, 226, 227, 228, 229, 230, 231, 232, 233, 234, 235, 236, 237, 238, 239, 240, 241, 242, 243, 244, 245, 246, 247, 248, 249, 250, 251, 252, 253, 254, 255, 256, 257, 258, 259, 260, 261, 262, 263, 264, 265, 266, 267, 268, 269, 270, 271, 272, 273, 274, 275, 276, 277, 278, 279, 280, 281, 282, 283, 284, 285, 286, 287, 288, 289, 290, 291, 292, 293, 294, 295, 296, 297, 298, 299, 300, 301, 302, 303, 304, 305, 306, 307, 308, 309, 310, 311, 312, 313, 314, 315, 316, 317, 318, 319, 320, 321, 322, 323, 324], [0.4349, 0.4814, 0.4727, 0.4866, 0.488, 0.4932, 0.5, 0.5004, 0.512, 0.5076, 0.5273, 0.5144, 0.4812, 0.4522, 0.484, 0.4664, 0.4887, 0.4787, 0.4945, 0.49, 0.5008, 0.5008, 0.507, 0.5116, 0.5127, 0.5228, 0.5173, 0.5352, 0.5201, 0.5494, 0.5197, 0.5667, 1.0, 1.0, 1.0, 1.0, 1.0, 1.0, 1.0, 1.0, 1.0, 1.0, 1.0, 1.0, 1.0, 1.0, 1.0, 1.0, 1.0, 1.0, 1.0, 1.0, 1.0, 1.0, 1.0, 1.0, 1.0, 1.0, 1.0, 1.0, 1.0, 1.0, 1.0, 1.0, 1.0, 1.0, 1.0, 1.0, 1.0, 1.0, 1.0, 1.0, 1.0, 1.0, 1.0, 1.0, 1.0, 1.0, 1.0, 1.0, 1.0, 1.0, 1.0, 1.0, 1.0, 1.0, 1.0, 1.0, 1.0, 1.0, 1.0, 1.0, 1.0, 1.0, 1.0, 1.0, 0.9997, 0.9997, 0.9997, 0.9997, 0.9998, 0.9999, 0.9999, 0.9998, 0.9998, 0.9999, 0.9999, 0.9998, 1.001, 1.0, 1.0, 1.001, 1.001, 1.0, 1.0, 1.001, 1.001, 1.001, 1.001, 1.001, 0.9998, 1.0, 1.0, 0.9998, 0.9998, 1.0, 1.0, 0.9998, 0.9998, 0.9998, 0.9998, 0.9998]): _vg.add([_i], _w, 'REPLACE')
_vg = ob_servbot_001.vertex_groups.new(name='Bone.003')
for _i, _w in zip([325, 326, 327, 328, 329, 330, 331, 332, 333, 334, 335, 336, 337, 338, 339, 340, 341, 342, 343, 344, 345, 346, 347, 348, 349, 350, 351, 352, 353, 354, 355, 356, 357, 358, 359, 360, 361, 362, 363, 364, 365, 366, 367, 368, 369, 370, 371, 372, 373, 374, 375, 376, 377, 378, 379, 380, 381, 382, 383, 384, 385], [1.0, 1.0, 1.0, 1.0, 1.0, 1.0, 1.0, 1.0, 1.0, 1.0, 0.5319, 1.0, 0.4681, 0.5028, 1.0, 1.0, 1.0, 1.0, 0.4722, 0.478, 1.0, 1.0, 1.0, 1.0, 0.4523, 0.4506, 1.0, 1.0, 1.0, 1.0, 0.4192, 0.3925, 1.0, 1.0, 1.0, 1.0, 0.3588, 0.3132, 0.2644, 1.0, 1.0, 0.4573, 0.4979, 0.4421, 0.4683, 0.4242, 0.4414, 0.4044, 0.4164, 0.3834, 0.3926, 0.3614, 0.3698, 0.3385, 0.3479, 0.3145, 0.3271, 0.2893, 0.3075, 0.2621, 0.2899]): _vg.add([_i], _w, 'REPLACE')
_vg = ob_servbot_001.vertex_groups.new(name='Bone.004')
for _i, _w in zip([335, 337, 338, 343, 344, 349, 350, 355, 356, 361, 362, 363, 366, 367, 368, 369, 370, 371, 372, 373, 374, 375, 376, 377, 378, 379, 380, 381, 382, 383, 384, 385, 386, 387, 388, 389, 390, 391, 392, 393, 394, 395, 396, 397, 398, 399, 400, 401, 402, 403, 404, 405, 406, 407, 408, 409, 410, 411, 412, 413, 414, 415, 416, 417, 418, 419, 420, 421, 422, 423, 424, 425, 426, 427, 428, 429, 430, 431, 432, 433, 434, 435, 436, 437, 438, 439, 440, 441, 442, 443, 444, 445, 446, 447, 448, 449, 450, 451, 452, 453, 454, 455, 456, 457, 458, 459, 460, 461, 462, 463, 464, 465, 466, 467, 468, 469, 470, 471, 472, 473, 474, 475, 476, 477, 478, 479, 480, 481, 482, 483, 484, 485], [0.4681, 0.5319, 0.4972, 0.5278, 0.522, 0.5477, 0.5494, 0.5808, 0.6076, 0.6412, 0.6868, 0.7356, 0.5427, 0.5021, 0.5579, 0.5318, 0.5758, 0.5586, 0.5956, 0.5837, 0.6167, 0.6074, 0.6387, 0.6302, 0.6616, 0.6521, 0.6855, 0.673, 0.7108, 0.6925, 0.738, 0.7102, 1.0, 1.0, 1.0, 1.0, 1.0, 1.0, 1.0, 1.0, 1.0, 1.0, 1.0, 1.0, 1.0, 1.0, 1.0, 1.0, 1.0, 1.0, 1.0, 1.0, 1.0, 1.0, 1.0, 1.0, 1.0, 1.0, 1.0, 1.0, 1.0, 1.0, 1.0, 1.0, 1.0, 1.0, 1.0, 1.0, 1.0, 1.0, 1.0, 1.0, 1.0, 1.0, 1.0, 1.0, 1.0, 1.0, 1.0, 1.0, 1.0, 1.0, 1.0, 1.0, 1.0, 1.0, 1.0, 1.0, 1.0, 1.0, 1.0, 1.0, 1.0, 1.0, 1.0, 1.0, 0.9996, 0.9996, 0.9996, 0.9996, 0.9996, 0.9998, 0.9998, 0.9996, 0.9996, 0.9998, 0.9998, 0.9996, 1.0, 1.0, 1.0, 1.0, 1.0, 1.0, 1.0, 1.0, 1.0, 1.0, 1.0, 1.0, 0.9997, 0.9999, 0.9999, 0.9997, 0.9997, 0.9999, 0.9999, 0.9997, 0.9997, 0.9997, 0.9997, 0.9997]): _vg.add([_i], _w, 'REPLACE')
_vg = ob_servbot_001.vertex_groups.new(name='Bone')
_m = ob_servbot_001.modifiers.new('BodyArmMod', 'ARMATURE')
_m.vertex_group = 'Body'
_m = ob_servbot_001.modifiers.new('Armature', 'ARMATURE')
_m.vertex_group = 'RightArmUpper'
_m = ob_servbot_001.modifiers.new('Armature.001', 'ARMATURE')
_m.vertex_group = 'RightArmLower'
_m = ob_servbot_001.modifiers.new('Armature.002', 'ARMATURE')
_m.vertex_group = 'LeftArmUpper'
_m = ob_servbot_001.modifiers.new('Armature.003', 'ARMATURE')
_m.vertex_group = 'LeftArmLower'
_m = ob_servbot_001.modifiers.new('Armature.004', 'ARMATURE')
_m.object = ob_armature

# ---- collection membership
col_collection_2.objects.link(ob_armature)
col_collection_2.objects.link(ob_servbot_001)

# ---- scene / render settings (as saved in the file)
scene.frame_start = 1; scene.frame_end = 85; scene.frame_set(1)
scene.render.engine = 'BLENDER_EEVEE_NEXT'
scene.render.resolution_percentage = 50
scene.render.dither_intensity = 0.0
scene.cycles.use_denoising = False
scene.cycles.samples = 10
scene.cycles.sampling_pattern = 'TABULATED_SOBOL'
scene.cycles.light_sampling_threshold = 0.0
scene.cycles.use_adaptive_sampling = False
scene.cycles.use_light_tree = False
scene.cycles.blur_glossy = 0.0
scene.cycles.volume_bounces = 1
scene.cycles.pixel_filter_type = 'GAUSSIAN'
scene.cycles.sample_clamp_indirect = 0.0
scene.view_settings.view_transform = 'Standard'
bpy.context.view_layer.update()

# ---- added for rendering (the .blend has no active camera and no usable light): camera, sun
cam_auto = bpy.data.cameras.new('AutoCamera')
cam_auto.lens = 50.0
cam_auto.sensor_width = 36.0
cam_auto.clip_end = 1000.0
ob_auto_camera = bpy.data.objects.new('AutoCamera', cam_auto)
scene.collection.objects.link(ob_auto_camera)
ob_auto_camera.location = (2.48765, -3.11036, 2.68681)
ob_auto_camera.rotation_euler = (1.09748, -7.21219e-08, 0.694738)
scene.camera = ob_auto_camera
light_auto_sun = bpy.data.lights.new('AutoSun', 'SUN')
light_auto_sun.energy = 3.0
light_auto_sun.angle = 0.0523599
ob_auto_sun = bpy.data.objects.new('AutoSun', light_auto_sun)
scene.collection.objects.link(ob_auto_sun)
ob_auto_sun.rotation_euler = (0.872665, 0.174533, 0.523599)
bpy.context.view_layer.update()
